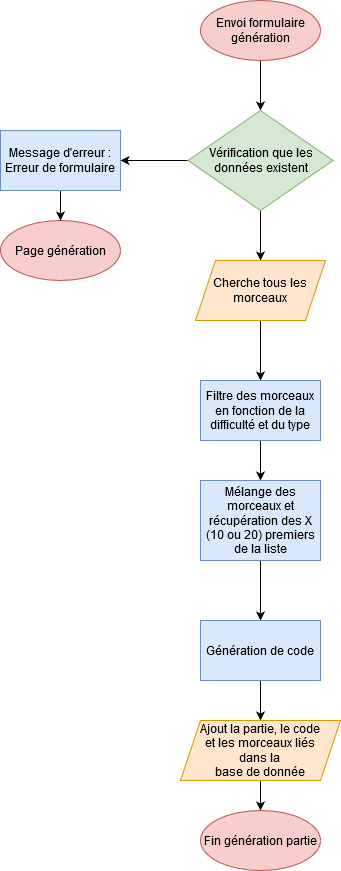

The diagram above was exported from draw.io. Its source (the exported page's mxGraphModel, read from the mxfile embedded in the PNG):
<mxGraphModel dx="1305" dy="1480" grid="1" gridSize="10" guides="1" tooltips="1" connect="1" arrows="1" fold="1" page="1" pageScale="1" pageWidth="827" pageHeight="1169" math="0" shadow="0">
  <root>
    <mxCell id="0" />
    <mxCell id="1" parent="0" />
    <mxCell id="2" style="edgeStyle=orthogonalEdgeStyle;rounded=0;orthogonalLoop=1;jettySize=auto;html=1;exitX=0.5;exitY=1;exitDx=0;exitDy=0;entryX=0.5;entryY=0;entryDx=0;entryDy=0;" edge="1" source="3" target="6" parent="1">
      <mxGeometry relative="1" as="geometry" />
    </mxCell>
    <mxCell id="3" value="Envoi formulaire génération" style="ellipse;whiteSpace=wrap;html=1;fillColor=#f8cecc;strokeColor=#b85450;" vertex="1" parent="1">
      <mxGeometry x="300" y="50" width="120" height="60" as="geometry" />
    </mxCell>
    <mxCell id="4" style="edgeStyle=orthogonalEdgeStyle;rounded=0;orthogonalLoop=1;jettySize=auto;html=1;exitX=0;exitY=0.5;exitDx=0;exitDy=0;entryX=1;entryY=0.5;entryDx=0;entryDy=0;" edge="1" source="6" target="9" parent="1">
      <mxGeometry relative="1" as="geometry" />
    </mxCell>
    <mxCell id="5" style="edgeStyle=orthogonalEdgeStyle;rounded=0;orthogonalLoop=1;jettySize=auto;html=1;exitX=0.5;exitY=1;exitDx=0;exitDy=0;entryX=0.5;entryY=0;entryDx=0;entryDy=0;" edge="1" source="6" target="11" parent="1">
      <mxGeometry relative="1" as="geometry" />
    </mxCell>
    <mxCell id="6" value="Vérification que les données existent" style="rhombus;whiteSpace=wrap;html=1;fillColor=#d5e8d4;strokeColor=#82b366;" vertex="1" parent="1">
      <mxGeometry x="287.5" y="160" width="145" height="100" as="geometry" />
    </mxCell>
    <mxCell id="7" value="Page génération" style="ellipse;whiteSpace=wrap;html=1;fillColor=#f8cecc;strokeColor=#b85450;" vertex="1" parent="1">
      <mxGeometry x="100" y="270" width="120" height="60" as="geometry" />
    </mxCell>
    <mxCell id="8" style="edgeStyle=orthogonalEdgeStyle;rounded=0;orthogonalLoop=1;jettySize=auto;html=1;exitX=0.5;exitY=1;exitDx=0;exitDy=0;entryX=0.5;entryY=0;entryDx=0;entryDy=0;" edge="1" source="9" target="7" parent="1">
      <mxGeometry relative="1" as="geometry" />
    </mxCell>
    <mxCell id="9" value="Message d'erreur : Erreur de formulaire" style="rounded=0;whiteSpace=wrap;html=1;fillColor=#dae8fc;strokeColor=#6c8ebf;" vertex="1" parent="1">
      <mxGeometry x="100" y="180" width="120" height="60" as="geometry" />
    </mxCell>
    <mxCell id="10" style="edgeStyle=orthogonalEdgeStyle;rounded=0;orthogonalLoop=1;jettySize=auto;html=1;exitX=0.5;exitY=1;exitDx=0;exitDy=0;entryX=0.5;entryY=0;entryDx=0;entryDy=0;" edge="1" source="11" target="13" parent="1">
      <mxGeometry relative="1" as="geometry" />
    </mxCell>
    <mxCell id="11" value="Cherche tous les morceaux" style="shape=parallelogram;perimeter=parallelogramPerimeter;whiteSpace=wrap;html=1;fixedSize=1;fontStyle=0;fillColor=#ffe6cc;strokeColor=#d79b00;" vertex="1" parent="1">
      <mxGeometry x="295" y="310" width="130" height="60" as="geometry" />
    </mxCell>
    <mxCell id="12" style="edgeStyle=orthogonalEdgeStyle;rounded=0;orthogonalLoop=1;jettySize=auto;html=1;exitX=0.5;exitY=1;exitDx=0;exitDy=0;entryX=0.5;entryY=0;entryDx=0;entryDy=0;" edge="1" source="13" target="15" parent="1">
      <mxGeometry relative="1" as="geometry" />
    </mxCell>
    <mxCell id="13" value="Filtre des morceaux en fonction de la difficulté et du type" style="rounded=0;whiteSpace=wrap;html=1;fillColor=#dae8fc;strokeColor=#6c8ebf;" vertex="1" parent="1">
      <mxGeometry x="300" y="430" width="120" height="60" as="geometry" />
    </mxCell>
    <mxCell id="14" style="edgeStyle=orthogonalEdgeStyle;rounded=0;orthogonalLoop=1;jettySize=auto;html=1;exitX=0.5;exitY=1;exitDx=0;exitDy=0;entryX=0.5;entryY=0;entryDx=0;entryDy=0;" edge="1" source="15" target="17" parent="1">
      <mxGeometry relative="1" as="geometry" />
    </mxCell>
    <mxCell id="15" value="Mélange des morceaux et récupération des X (10 ou 20) premiers de la liste" style="rounded=0;whiteSpace=wrap;html=1;fillColor=#dae8fc;strokeColor=#6c8ebf;" vertex="1" parent="1">
      <mxGeometry x="300" y="530" width="120" height="80" as="geometry" />
    </mxCell>
    <mxCell id="16" style="edgeStyle=orthogonalEdgeStyle;rounded=0;orthogonalLoop=1;jettySize=auto;html=1;exitX=0.5;exitY=1;exitDx=0;exitDy=0;entryX=0.5;entryY=0;entryDx=0;entryDy=0;" edge="1" source="17" target="19" parent="1">
      <mxGeometry relative="1" as="geometry" />
    </mxCell>
    <mxCell id="17" value="Génération de code" style="rounded=0;whiteSpace=wrap;html=1;fillColor=#dae8fc;strokeColor=#6c8ebf;" vertex="1" parent="1">
      <mxGeometry x="300" y="670" width="120" height="60" as="geometry" />
    </mxCell>
    <mxCell id="18" style="edgeStyle=orthogonalEdgeStyle;rounded=0;orthogonalLoop=1;jettySize=auto;html=1;exitX=0.5;exitY=1;exitDx=0;exitDy=0;entryX=0.5;entryY=0;entryDx=0;entryDy=0;" edge="1" source="19" target="20" parent="1">
      <mxGeometry relative="1" as="geometry" />
    </mxCell>
    <mxCell id="19" value="&lt;div&gt;Ajout la partie, le code &lt;br&gt;&lt;/div&gt;&lt;div&gt;et les morceaux liés &lt;br&gt;&lt;/div&gt;&lt;div&gt;dans la &lt;br&gt;&lt;/div&gt;&lt;div&gt;base de donnée&lt;/div&gt;" style="shape=parallelogram;perimeter=parallelogramPerimeter;whiteSpace=wrap;html=1;fixedSize=1;fillColor=#ffe6cc;strokeColor=#d79b00;" vertex="1" parent="1">
      <mxGeometry x="280" y="770" width="160" height="60" as="geometry" />
    </mxCell>
    <mxCell id="20" value="Fin génération partie" style="ellipse;whiteSpace=wrap;html=1;fillColor=#f8cecc;strokeColor=#b85450;" vertex="1" parent="1">
      <mxGeometry x="300" y="860" width="120" height="60" as="geometry" />
    </mxCell>
  </root>
</mxGraphModel>